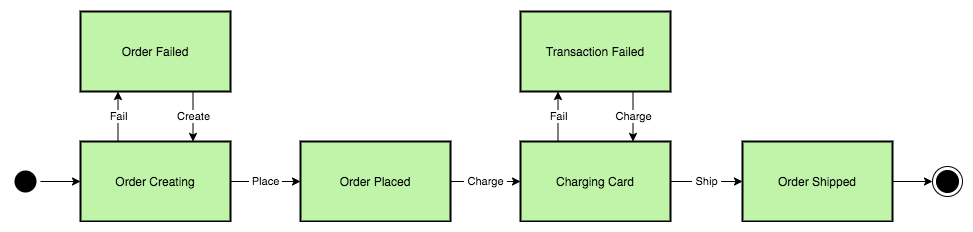

The diagram above was exported from draw.io. Its source (the exported page's mxGraphModel, read from the mxfile embedded in the PNG):
<mxGraphModel dx="1186" dy="764" grid="1" gridSize="10" guides="1" tooltips="1" connect="1" arrows="1" fold="1" page="1" pageScale="1.5" pageWidth="1169" pageHeight="826" background="none" math="0" shadow="0">
  <root>
    <mxCell id="0" />
    <mxCell id="1" parent="0" />
    <mxCell id="2" value="Fail" style="edgeStyle=orthogonalEdgeStyle;rounded=0;orthogonalLoop=1;jettySize=auto;html=1;exitX=0.25;exitY=0;exitDx=0;exitDy=0;entryX=0.25;entryY=1;entryDx=0;entryDy=0;" edge="1" source="4" target="6" parent="1">
      <mxGeometry relative="1" as="geometry" />
    </mxCell>
    <mxCell id="3" value="&amp;nbsp;Place&amp;nbsp;" style="edgeStyle=orthogonalEdgeStyle;rounded=0;orthogonalLoop=1;jettySize=auto;html=1;exitX=1;exitY=0.5;exitDx=0;exitDy=0;entryX=0;entryY=0.5;entryDx=0;entryDy=0;" edge="1" source="4" target="10" parent="1">
      <mxGeometry relative="1" as="geometry" />
    </mxCell>
    <mxCell id="4" value="Order Creating" style="strokeWidth=2;dashed=0;align=center;fontSize=12;shape=rect;verticalLabelPosition=middle;verticalAlign=middle;fillColor=#c0f5a9;labelPosition=center;" vertex="1" parent="1">
      <mxGeometry x="170" y="210" width="150" height="80" as="geometry" />
    </mxCell>
    <mxCell id="5" value="Create" style="edgeStyle=orthogonalEdgeStyle;rounded=0;orthogonalLoop=1;jettySize=auto;html=1;exitX=0.75;exitY=1;exitDx=0;exitDy=0;entryX=0.75;entryY=0;entryDx=0;entryDy=0;" edge="1" source="6" target="4" parent="1">
      <mxGeometry relative="1" as="geometry" />
    </mxCell>
    <mxCell id="6" value="Order Failed" style="strokeWidth=2;dashed=0;align=center;fontSize=12;shape=rect;verticalLabelPosition=middle;verticalAlign=middle;fillColor=#c0f5a9;labelPosition=center;" vertex="1" parent="1">
      <mxGeometry x="170" y="80" width="150" height="80" as="geometry" />
    </mxCell>
    <mxCell id="7" style="edgeStyle=orthogonalEdgeStyle;rounded=0;orthogonalLoop=1;jettySize=auto;html=1;exitX=1;exitY=0.5;exitDx=0;exitDy=0;entryX=0;entryY=0.5;entryDx=0;entryDy=0;" edge="1" source="8" target="4" parent="1">
      <mxGeometry relative="1" as="geometry">
        <mxPoint x="170" y="260" as="targetPoint" />
      </mxGeometry>
    </mxCell>
    <mxCell id="8" value="" style="ellipse;html=1;shape=endState;fillColor=#000000;strokeColor=none;" vertex="1" parent="1">
      <mxGeometry x="100" y="235" width="30" height="30" as="geometry" />
    </mxCell>
    <mxCell id="9" value="&amp;nbsp;Charge&amp;nbsp;" style="edgeStyle=orthogonalEdgeStyle;rounded=0;orthogonalLoop=1;jettySize=auto;html=1;exitX=1;exitY=0.5;exitDx=0;exitDy=0;entryX=0;entryY=0.5;entryDx=0;entryDy=0;" edge="1" source="10" target="13" parent="1">
      <mxGeometry relative="1" as="geometry" />
    </mxCell>
    <mxCell id="10" value="Order Placed" style="strokeWidth=2;dashed=0;align=center;fontSize=12;shape=rect;verticalLabelPosition=middle;verticalAlign=middle;fillColor=#c0f5a9;labelPosition=center;" vertex="1" parent="1">
      <mxGeometry x="390" y="210" width="150" height="80" as="geometry" />
    </mxCell>
    <mxCell id="11" value="&amp;nbsp;Ship&amp;nbsp;" style="edgeStyle=orthogonalEdgeStyle;rounded=0;orthogonalLoop=1;jettySize=auto;html=1;exitX=1;exitY=0.5;exitDx=0;exitDy=0;entryX=0;entryY=0.5;entryDx=0;entryDy=0;" edge="1" source="13" target="17" parent="1">
      <mxGeometry relative="1" as="geometry" />
    </mxCell>
    <mxCell id="12" value="Fail" style="edgeStyle=orthogonalEdgeStyle;rounded=0;orthogonalLoop=1;jettySize=auto;html=1;exitX=0.25;exitY=0;exitDx=0;exitDy=0;entryX=0.25;entryY=1;entryDx=0;entryDy=0;" edge="1" source="13" target="15" parent="1">
      <mxGeometry relative="1" as="geometry" />
    </mxCell>
    <mxCell id="13" value="Charging Card" style="strokeWidth=2;dashed=0;align=center;fontSize=12;shape=rect;verticalLabelPosition=middle;verticalAlign=middle;fillColor=#c0f5a9;labelPosition=center;" vertex="1" parent="1">
      <mxGeometry x="610" y="210" width="150" height="80" as="geometry" />
    </mxCell>
    <mxCell id="14" value="Charge" style="edgeStyle=orthogonalEdgeStyle;rounded=0;orthogonalLoop=1;jettySize=auto;html=1;exitX=0.75;exitY=1;exitDx=0;exitDy=0;entryX=0.75;entryY=0;entryDx=0;entryDy=0;" edge="1" source="15" target="13" parent="1">
      <mxGeometry relative="1" as="geometry" />
    </mxCell>
    <mxCell id="15" value="Transaction Failed" style="strokeWidth=2;dashed=0;align=center;fontSize=12;shape=rect;verticalLabelPosition=middle;verticalAlign=middle;fillColor=#c0f5a9;labelPosition=center;" vertex="1" parent="1">
      <mxGeometry x="610" y="80" width="150" height="80" as="geometry" />
    </mxCell>
    <mxCell id="16" style="edgeStyle=orthogonalEdgeStyle;rounded=0;orthogonalLoop=1;jettySize=auto;html=1;exitX=1;exitY=0.5;exitDx=0;exitDy=0;entryX=0;entryY=0.5;entryDx=0;entryDy=0;" edge="1" source="17" target="18" parent="1">
      <mxGeometry relative="1" as="geometry" />
    </mxCell>
    <mxCell id="17" value="Order Shipped" style="strokeWidth=2;dashed=0;align=center;fontSize=12;shape=rect;verticalLabelPosition=middle;verticalAlign=middle;fillColor=#c0f5a9;labelPosition=center;" vertex="1" parent="1">
      <mxGeometry x="832" y="210" width="150" height="80" as="geometry" />
    </mxCell>
    <mxCell id="18" value="" style="ellipse;html=1;shape=endState;fillColor=#000000;strokeColor=#000000;" vertex="1" parent="1">
      <mxGeometry x="1022" y="235" width="30" height="30" as="geometry" />
    </mxCell>
  </root>
</mxGraphModel>